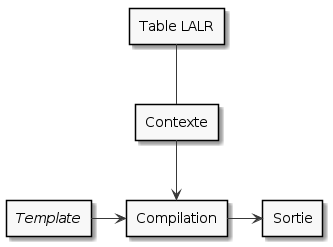

The diagram above was rendered by PlantUML. Its source (embedded in the PNG):
@startuml

skinparam monochrome true

rectangle "Table LALR" as table
rectangle "Contexte" as context
rectangle "Compilation" as compile
rectangle "<i>Template</i>" as template
rectangle "Sortie" as output

table -- context
context --> compile
template -> compile
compile -> output

@enduml